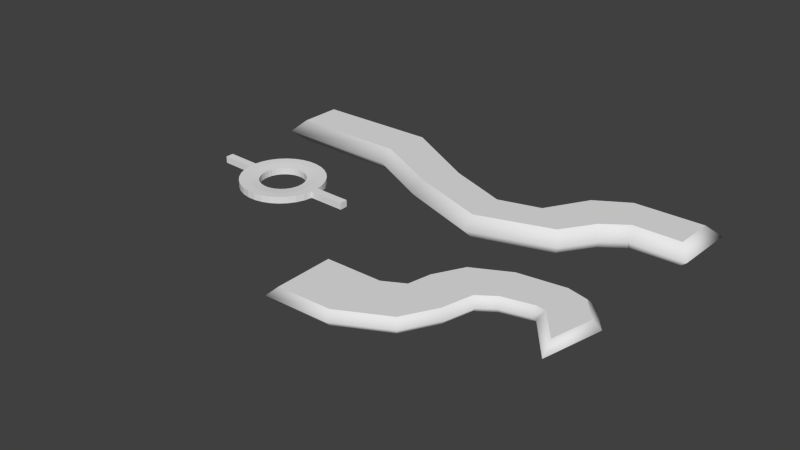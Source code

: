 # Source: Path_Models.blend  (saved by Blender 2.69.0; exported with 4.5.12 LTS)
import bpy
from mathutils import Matrix  # noqa: F401  (used for matrix-valued properties, if any)

bpy.ops.wm.read_factory_settings(use_empty=True)
scene = bpy.context.scene
scene.name = 'Scene'

# ---- collections
col_collection_1 = bpy.data.collections.new('Collection 1'); scene.collection.children.link(col_collection_1)

# ---- world
world_world = bpy.data.worlds.new('World'); scene.world = world_world
world_world.color = (0.05088, 0.05088, 0.05088)
world_world.use_sun_shadow = False
world_world.sun_shadow_jitter_overblur = 0.0
world_world.cycles.sampling_method = 'MANUAL'
world_world.cycles.sample_map_resolution = 256

# ---- meshes
me_sphere = bpy.data.meshes.new('Sphere')
me_sphere.from_pydata([(0.2706, 0.6533, 0.1441), (-0.3827, 0.0, 0.2379), (-0.5556, 0.0, 0.2533), (-0.7071, 0.0, 0.2591), (0.2126, 0.5133, 0.1384), (-0.3753, 0.07466, 0.2379), (-0.5449, 0.1084, 0.2533), (-0.6935, 0.1379, 0.2591), (0.1464, 0.3536, 0.123), (-0.3536, 0.1464, 0.2379), (-0.5133, 0.2126, 0.2533), (-0.6533, 0.2706, 0.2591), (0.138, 0.6935, 0.1441), (-0.3182, 0.2126, 0.2379), (-0.4619, 0.3087, 0.2533), (-0.5879, 0.3928, 0.2591), (0.1084, 0.5449, 0.1384), (-0.2706, 0.2706, 0.2379), (-0.3928, 0.3928, 0.2533), (-0.5, 0.5, 0.2591), (0.07466, 0.3753, 0.123), (-0.2126, 0.3182, 0.2379), (-0.3087, 0.4619, 0.2533), (-0.3928, 0.5879, 0.2591), (3.15e-07, 0.7071, 0.1441), (-0.1464, 0.3536, 0.2379), (-0.2126, 0.5133, 0.2533), (-0.2706, 0.6533, 0.2591), (3.076e-07, 0.5556, 0.1384), (-0.07466, 0.3753, 0.2379), (-0.1084, 0.5449, 0.2533), (-0.1379, 0.6935, 0.2591), (3.15e-07, 0.3827, 0.123), (3.192e-07, 0.3827, 0.2379), (3.117e-07, 0.5556, 0.2533), (3.192e-07, 0.7071, 0.2591), (-0.1379, 0.6935, 0.1441), (0.07466, 0.3753, 0.2379), (0.1084, 0.5449, 0.2533), (0.138, 0.6935, 0.2591), (-0.1084, 0.5449, 0.1384), (0.1464, 0.3536, 0.2379), (0.2126, 0.5133, 0.2533), (0.2706, 0.6533, 0.2591), (-0.07466, 0.3753, 0.123), (0.2126, 0.3182, 0.2379), (0.3087, 0.4619, 0.2533), (0.3928, 0.5879, 0.2591), (-0.2706, 0.6533, 0.1441), (0.2706, 0.2706, 0.2379), (0.3928, 0.3928, 0.2533), (0.5, 0.5, 0.2591), (-0.2126, 0.5133, 0.1384), (0.3182, 0.2126, 0.2379), (0.4619, 0.3087, 0.2533), (0.5879, 0.3928, 0.2591), (-0.1464, 0.3536, 0.123), (0.3536, 0.1464, 0.2379), (0.5133, 0.2126, 0.2533), (0.6533, 0.2706, 0.2591), (-0.3928, 0.5879, 0.1441), (0.3753, 0.07466, 0.2379), (0.5449, 0.1084, 0.2533), (0.6935, 0.1379, 0.2591), (-0.3087, 0.4619, 0.1384), (0.3827, 4.122e-08, 0.2379), (0.5556, 2.632e-08, 0.2533), (0.7071, -2.584e-08, 0.2591), (-0.2126, 0.3182, 0.123), (0.3753, -0.07466, 0.2379), (0.5449, -0.1084, 0.2533), (0.6935, -0.1379, 0.2591), (-0.5, 0.5, 0.1441), (0.3536, -0.1464, 0.2379), (0.5133, -0.2126, 0.2533), (0.6533, -0.2706, 0.2591), (-0.3928, 0.3928, 0.1384), (0.3182, -0.2126, 0.2379), (0.4619, -0.3087, 0.2533), (0.5879, -0.3928, 0.2591), (-0.2706, 0.2706, 0.123), (0.2706, -0.2706, 0.2379), (0.3928, -0.3928, 0.2533), (0.5, -0.5, 0.2591), (-0.5879, 0.3928, 0.1441), (0.2126, -0.3182, 0.2379), (0.3087, -0.4619, 0.2533), (0.3928, -0.5879, 0.2591), (-0.4619, 0.3087, 0.1384), (0.1464, -0.3536, 0.2379), (0.2126, -0.5133, 0.2533), (0.2706, -0.6533, 0.2591), (-0.3182, 0.2126, 0.123), (0.07466, -0.3753, 0.2379), (0.1084, -0.5449, 0.2533), (0.1379, -0.6935, 0.2591), (-0.6533, 0.2706, 0.1441), (2.819e-07, -0.3827, 0.2379), (2.819e-07, -0.5556, 0.2533), (1.851e-07, -0.7071, 0.2591), (-0.5133, 0.2126, 0.1384), (-0.07466, -0.3753, 0.2379), (-0.1084, -0.5449, 0.2533), (-0.1379, -0.6935, 0.2591), (-0.3536, 0.1464, 0.123), (-0.1464, -0.3536, 0.2379), (-0.2126, -0.5133, 0.2533), (-0.2706, -0.6533, 0.2591), (-0.6935, 0.1379, 0.1441), (-0.2126, -0.3182, 0.2379), (-0.3087, -0.4619, 0.2533), (-0.3928, -0.5879, 0.2591), (-0.5449, 0.1084, 0.1384), (-0.2706, -0.2706, 0.2379), (-0.3928, -0.3928, 0.2533), (-0.5, -0.5, 0.2591), (-0.3753, 0.07466, 0.123), (-0.3182, -0.2126, 0.2379), (-0.4619, -0.3087, 0.2533), (-0.5879, -0.3928, 0.2591), (-0.7071, 6.258e-09, 0.1441), (-0.5556, 6.258e-09, 0.1384), (-0.3536, -0.1464, 0.2379), (-0.5133, -0.2126, 0.2533), (-0.6533, -0.2706, 0.2591), (-0.3827, 6.258e-09, 0.123), (-0.3753, -0.07466, 0.2379), (-0.5449, -0.1084, 0.2533), (-0.6935, -0.1379, 0.2591), (0.2126, 0.3182, 0.123), (0.3087, 0.4619, 0.1384), (0.3928, 0.5879, 0.1441), (0.2706, 0.2706, 0.123), (0.3928, 0.3928, 0.1384), (0.5, 0.5, 0.1441), (0.3182, 0.2126, 0.123), (0.4619, 0.3087, 0.1384), (0.5879, 0.3928, 0.1441), (0.3536, 0.1464, 0.123), (0.5133, 0.2126, 0.1384), (0.6533, 0.2706, 0.1441), (0.3753, 0.07466, 0.123), (0.5449, 0.1084, 0.1384), (0.6935, 0.1379, 0.1441), (0.3827, 4.747e-08, 0.123), (0.5556, 3.257e-08, 0.1384), (0.7071, -1.958e-08, 0.1441), (0.3753, -0.07466, 0.123), (0.5449, -0.1084, 0.1384), (0.6935, -0.1379, 0.1441), (0.3536, -0.1464, 0.123), (0.5133, -0.2126, 0.1384), (0.6533, -0.2706, 0.1441), (0.3182, -0.2126, 0.123), (0.4619, -0.3087, 0.1384), (0.5879, -0.3928, 0.1441), (0.2706, -0.2706, 0.123), (0.3928, -0.3928, 0.1384), (0.5, -0.5, 0.1441), (0.2126, -0.3182, 0.123), (0.3087, -0.4619, 0.1384), (0.3928, -0.5879, 0.1441), (0.1464, -0.3536, 0.123), (0.2126, -0.5133, 0.1384), (0.2706, -0.6533, 0.1441), (0.07466, -0.3753, 0.123), (0.1084, -0.5449, 0.1384), (0.1379, -0.6935, 0.1441), (2.777e-07, -0.3827, 0.123), (2.777e-07, -0.5556, 0.1384), (1.809e-07, -0.7071, 0.1441), (-0.07466, -0.3753, 0.123), (-0.1084, -0.5449, 0.1384), (-0.1379, -0.6935, 0.1441), (-0.1464, -0.3536, 0.123), (-0.2126, -0.5133, 0.1384), (-0.2706, -0.6533, 0.1441), (-0.2126, -0.3182, 0.123), (-0.3087, -0.4619, 0.1384), (-0.3928, -0.5879, 0.1441), (-0.2706, -0.2706, 0.123), (-0.3928, -0.3928, 0.1384), (-0.5, -0.5, 0.1441), (-0.3182, -0.2126, 0.123), (-0.4619, -0.3087, 0.1384), (-0.5879, -0.3928, 0.1441), (-0.3536, -0.1464, 0.123), (-0.5133, -0.2126, 0.1384), (-0.6533, -0.2706, 0.1441), (-0.3753, -0.07466, 0.123), (-0.5449, -0.1084, 0.1384), (-0.6935, -0.1379, 0.1441), (0.1834, -1.26, 0.2591), (0.04543, -1.273, 0.2591), (0.1834, -1.26, 0.1441), (0.04543, -1.273, 0.1441), (-0.06062, 1.323, 0.1441), (-0.1986, 1.309, 0.2591), (-0.06062, 1.323, 0.2591), (-0.1986, 1.309, 0.1441)], [], [(3, 7, 6, 2), (191, 190, 121, 120), (2, 6, 5, 1), (6, 10, 9, 5), (7, 11, 10, 6), (190, 189, 125, 121), (10, 14, 13, 9), (11, 15, 14, 10), (188, 187, 190, 191), (14, 18, 17, 13), (15, 19, 18, 14), (187, 186, 189, 190), (18, 22, 21, 17), (19, 23, 22, 18), (185, 184, 187, 188), (22, 26, 25, 21), (23, 27, 26, 22), (184, 183, 186, 187), (26, 30, 29, 25), (27, 31, 30, 26), (182, 181, 184, 185), (30, 34, 33, 29), (31, 35, 34, 30), (181, 180, 183, 184), (34, 38, 37, 33), (35, 39, 38, 34), (179, 178, 181, 182), (38, 42, 41, 37), (39, 43, 42, 38), (178, 177, 180, 181), (42, 46, 45, 41), (43, 47, 46, 42), (176, 175, 178, 179), (46, 50, 49, 45), (47, 51, 50, 46), (175, 174, 177, 178), (50, 54, 53, 49), (51, 55, 54, 50), (173, 172, 175, 176), (54, 58, 57, 53), (55, 59, 58, 54), (172, 171, 174, 175), (58, 62, 61, 57), (59, 63, 62, 58), (170, 169, 172, 173), (62, 66, 65, 61), (63, 67, 66, 62), (169, 168, 171, 172), (66, 70, 69, 65), (67, 71, 70, 66), (167, 166, 169, 170), (70, 74, 73, 69), (71, 75, 74, 70), (166, 165, 168, 169), (74, 78, 77, 73), (75, 79, 78, 74), (164, 163, 166, 167), (78, 82, 81, 77), (79, 83, 82, 78), (163, 162, 165, 166), (82, 86, 85, 81), (83, 87, 86, 82), (161, 160, 163, 164), (86, 90, 89, 85), (87, 91, 90, 86), (160, 159, 162, 163), (90, 94, 93, 89), (91, 95, 94, 90), (158, 157, 160, 161), (94, 98, 97, 93), (95, 99, 98, 94), (157, 156, 159, 160), (98, 102, 101, 97), (99, 103, 102, 98), (155, 154, 157, 158), (102, 106, 105, 101), (103, 107, 106, 102), (154, 153, 156, 157), (106, 110, 109, 105), (107, 111, 110, 106), (152, 151, 154, 155), (110, 114, 113, 109), (111, 115, 114, 110), (151, 150, 153, 154), (114, 118, 117, 113), (115, 119, 118, 114), (149, 148, 151, 152), (118, 123, 122, 117), (119, 124, 123, 118), (148, 147, 150, 151), (123, 127, 126, 122), (124, 128, 127, 123), (146, 145, 148, 149), (145, 144, 147, 148), (143, 142, 145, 146), (142, 141, 144, 145), (140, 139, 142, 143), (139, 138, 141, 142), (137, 136, 139, 140), (136, 135, 138, 139), (134, 133, 136, 137), (133, 132, 135, 136), (131, 130, 133, 134), (130, 129, 132, 133), (0, 4, 130, 131), (4, 8, 129, 130), (12, 16, 4, 0), (16, 20, 8, 4), (24, 28, 16, 12), (28, 32, 20, 16), (36, 40, 28, 24), (40, 44, 32, 28), (48, 52, 40, 36), (52, 56, 44, 40), (60, 64, 52, 48), (64, 68, 56, 52), (72, 76, 64, 60), (76, 80, 68, 64), (84, 88, 76, 72), (88, 92, 80, 76), (96, 100, 88, 84), (100, 104, 92, 88), (108, 112, 100, 96), (112, 116, 104, 100), (127, 2, 1, 126), (121, 125, 116, 112), (128, 3, 2, 127), (120, 121, 112, 108), (31, 27, 48, 36), (45, 49, 132, 129), (103, 99, 170, 173), (27, 23, 60, 48), (41, 45, 129, 8), (113, 117, 183, 180), (95, 167, 194, 192), (122, 126, 189, 186), (23, 19, 72, 60), (37, 41, 8, 20), (109, 113, 180, 177), (95, 91, 164, 167), (117, 122, 186, 183), (19, 15, 84, 72), (33, 37, 20, 32), (105, 109, 177, 174), (91, 87, 161, 164), (15, 11, 96, 84), (29, 33, 32, 44), (87, 83, 158, 161), (101, 105, 174, 171), (11, 7, 108, 96), (25, 29, 44, 56), (83, 79, 155, 158), (97, 101, 171, 168), (21, 25, 56, 68), (79, 75, 152, 155), (93, 97, 168, 165), (17, 21, 68, 80), (89, 93, 165, 162), (75, 71, 149, 152), (13, 17, 80, 92), (85, 89, 162, 159), (7, 3, 120, 108), (71, 67, 146, 149), (9, 13, 92, 104), (67, 63, 143, 146), (81, 85, 159, 156), (5, 9, 104, 116), (3, 128, 191, 120), (63, 59, 140, 143), (77, 81, 156, 153), (59, 55, 137, 140), (73, 77, 153, 150), (55, 51, 134, 137), (69, 73, 150, 147), (1, 5, 116, 125), (51, 47, 131, 134), (65, 69, 147, 144), (47, 43, 0, 131), (61, 65, 144, 141), (119, 115, 182, 185), (126, 1, 125, 189), (128, 124, 188, 191), (43, 39, 12, 0), (57, 61, 141, 138), (115, 111, 179, 182), (124, 119, 185, 188), (39, 35, 24, 12), (53, 57, 138, 135), (111, 107, 176, 179), (24, 35, 198, 196), (49, 53, 135, 132), (107, 103, 173, 176), (193, 192, 194, 195), (170, 99, 193, 195), (167, 170, 195, 194), (99, 95, 192, 193), (198, 197, 199, 196), (31, 36, 199, 197), (36, 24, 196, 199), (35, 31, 197, 198)])
me_sphere.use_remesh_preserve_volume = False
me_sphere.use_remesh_preserve_attributes = False
me_sphere.use_mirror_vertex_groups = False
me_sphere.update()

# ---- curves / text
cu_beziercurve_002 = bpy.data.curves.new('BezierCurve.002', 'CURVE')
cu_beziercurve_002.dimensions = '2D'
_sp = cu_beziercurve_002.splines.new('POLY'); _sp.points.add(17)
_sp.points.foreach_set('co', [-1.0, 0.9935, 0.0, 1.0, 1.0, 0.9935, 0.0, 1.0, 1.815, 1.431, 0.0, 1.0, 1.996, 2.321, 0.0, 1.0, 2.539, 3.332, 0.0, 1.0, 3.806, 3.981, 0.0, 1.0, 5.481, 4.192, 0.0, 1.0, 6.19, 4.011, 0.0, 1.0, 6.809, 3.227, 0.0, 1.0, 6.522, 1.944, 0.0, 1.0, 5.723, 2.955, 0.0, 1.0, 5.285, 3.0, 0.0, 1.0, 4.154, 2.744, 0.0, 1.0, 3.49, 2.276, 0.0, 1.0, 3.203, 1.099, 0.0, 1.0, 2.569, -0.04758, 0.0, 1.0, 0.8944, -0.9076, 0.0, 1.0, -0.9766, -0.9529, 0.0, 1.0])
_sp.order_v = 1
_sp.use_cyclic_u = True
cu_beziercurve_002.use_path = True
cu_beziercurve_002.use_path_clamp = True
cu_beziercurve_002.bevel_resolution = 0
cu_beziercurve_002.offset = 0.112
cu_beziercurve_002.bevel_depth = 0.2728
cu_beziercurve_002.fill_mode = 'BOTH'
cu_beziercurve = bpy.data.curves.new('BezierCurve', 'CURVE')
cu_beziercurve.dimensions = '2D'
_sp = cu_beziercurve.splines.new('POLY'); _sp.points.add(15)
_sp.points.foreach_set('co', [-4.062, 1.167, 0.0, 1.0, 0.5266, 1.167, 0.0, 1.0, 3.562, -0.5584, 0.0, 1.0, 5.863, -1.453, 0.0, 1.0, 7.396, -1.038, 0.0, 1.0, 8.323, 0.528, 0.0, 1.0, 9.537, 1.263, 0.0, 1.0, 12.13, 1.263, 0.0, 1.0, 12.09, -0.2389, 0.0, 1.0, 10.3, -0.2069, 0.0, 1.0, 9.409, -0.846, 0.0, 1.0, 8.611, -2.028, 0.0, 1.0, 5.895, -2.891, 0.0, 1.0, 2.987, -1.836, 0.0, 1.0, 0.3349, -0.4625, 0.0, 1.0, -4.075, -0.3986, 0.0, 1.0])
_sp.order_v = 1
_sp.use_cyclic_u = True
cu_beziercurve.use_path = True
cu_beziercurve.use_path_clamp = True
cu_beziercurve.bevel_resolution = 0
cu_beziercurve.bevel_depth = 0.4272
cu_beziercurve.fill_mode = 'BOTH'

# ---- objects
ob_beziercurve_001 = bpy.data.objects.new('BezierCurve.001', cu_beziercurve_002)
ob_sphere = bpy.data.objects.new('Sphere', me_sphere)
ob_beziercurve = bpy.data.objects.new('BezierCurve', cu_beziercurve)

# ---- transforms, parenting, visibility, modifiers, constraints
ob_beziercurve_001.location = (1.466, 2.629, 0.0)
ob_beziercurve_001.lineart.crease_threshold = 0.0
ob_sphere.location = (-4.992, 7.09, -0.286)
ob_sphere.rotation_euler = (-0.02301, 0.01188, -1.669)
ob_sphere.scale = (2.198, 2.198, 2.198)
ob_sphere.lineart.crease_threshold = 0.0
ob_beziercurve.location = (-3.785, 11.66, 0.0)
ob_beziercurve.lineart.crease_threshold = 0.0

# ---- collection membership
col_collection_1.objects.link(ob_beziercurve_001)
col_collection_1.objects.link(ob_sphere)
col_collection_1.objects.link(ob_beziercurve)

# ---- scene / render settings (as saved in the file)
scene.frame_start = 1; scene.frame_end = 250; scene.frame_set(1)
scene.render.engine = 'CYCLES'
scene.render.image_settings.compression = 90
scene.render.resolution_percentage = 50
scene.render.dither_intensity = 0.0
scene.cycles.use_denoising = False
scene.cycles.samples = 10
scene.cycles.sampling_pattern = 'TABULATED_SOBOL'
scene.cycles.light_sampling_threshold = 0.0
scene.cycles.use_adaptive_sampling = False
scene.cycles.use_light_tree = False
scene.cycles.blur_glossy = 0.0
scene.cycles.volume_bounces = 1
scene.cycles.pixel_filter_type = 'GAUSSIAN'
scene.cycles.sample_clamp_indirect = 0.0
scene.view_settings.view_transform = 'Standard'
bpy.context.view_layer.update()

# ---- added for rendering (the .blend has no active camera and no usable light): camera, sun
cam_auto = bpy.data.cameras.new('AutoCamera')
cam_auto.lens = 50.0
cam_auto.sensor_width = 36.0
cam_auto.clip_end = 1000.0
ob_auto_camera = bpy.data.objects.new('AutoCamera', cam_auto)
scene.collection.objects.link(ob_auto_camera)
ob_auto_camera.location = (21.1507, -17.7919, 16.7283)
ob_auto_camera.rotation_euler = (1.09748, -7.21219e-08, 0.694738)
scene.camera = ob_auto_camera
light_auto_sun = bpy.data.lights.new('AutoSun', 'SUN')
light_auto_sun.energy = 3.0
light_auto_sun.angle = 0.0523599
ob_auto_sun = bpy.data.objects.new('AutoSun', light_auto_sun)
scene.collection.objects.link(ob_auto_sun)
ob_auto_sun.rotation_euler = (0.872665, 0.174533, 0.523599)
bpy.context.view_layer.update()
